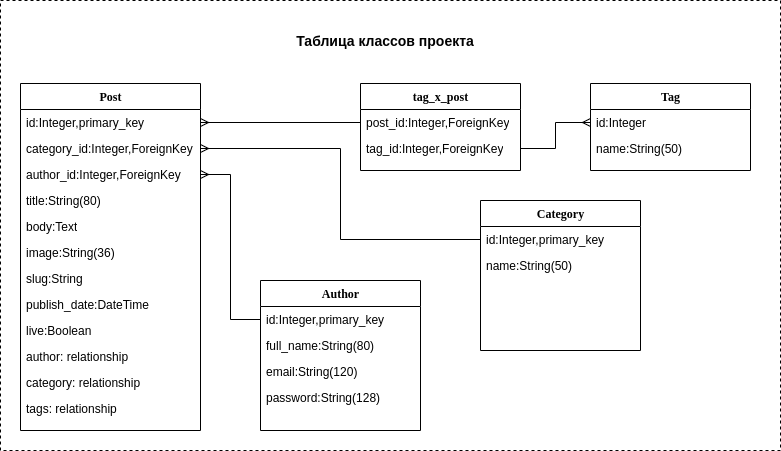

The diagram above was exported from draw.io. Its source (the exported page's mxGraphModel, read from the mxfile embedded in the PNG):
<mxGraphModel dx="811" dy="525" grid="1" gridSize="10" guides="1" tooltips="1" connect="1" arrows="1" fold="1" page="1" pageScale="1" pageWidth="1100" pageHeight="850" background="none" math="0" shadow="0">
  <root>
    <mxCell id="0" />
    <mxCell id="1" parent="0" />
    <mxCell id="78961159f06e98e8-17" value="Post" style="swimlane;html=1;fontStyle=1;align=center;verticalAlign=top;childLayout=stackLayout;horizontal=1;startSize=26;horizontalStack=0;resizeParent=1;resizeLast=0;collapsible=1;marginBottom=0;swimlaneFillColor=#ffffff;rounded=0;shadow=0;comic=0;labelBackgroundColor=none;strokeWidth=1;fillColor=none;fontFamily=Verdana;fontSize=12" parent="1" vertex="1">
      <mxGeometry x="90" y="83" width="180" height="347" as="geometry" />
    </mxCell>
    <mxCell id="78961159f06e98e8-21" value="id:Integer,primary_key&lt;br&gt;" style="text;html=1;strokeColor=none;fillColor=none;align=left;verticalAlign=top;spacingLeft=4;spacingRight=4;whiteSpace=wrap;overflow=hidden;rotatable=0;points=[[0,0.5],[1,0.5]];portConstraint=eastwest;" parent="78961159f06e98e8-17" vertex="1">
      <mxGeometry y="26" width="180" height="26" as="geometry" />
    </mxCell>
    <mxCell id="78961159f06e98e8-23" value="category_id:Integer,ForeignKey&lt;br&gt;" style="text;html=1;strokeColor=none;fillColor=none;align=left;verticalAlign=top;spacingLeft=4;spacingRight=4;whiteSpace=wrap;overflow=hidden;rotatable=0;points=[[0,0.5],[1,0.5]];portConstraint=eastwest;" parent="78961159f06e98e8-17" vertex="1">
      <mxGeometry y="52" width="180" height="26" as="geometry" />
    </mxCell>
    <mxCell id="78961159f06e98e8-25" value="author_id:Integer,ForeignKey&lt;br&gt;" style="text;html=1;strokeColor=none;fillColor=none;align=left;verticalAlign=top;spacingLeft=4;spacingRight=4;whiteSpace=wrap;overflow=hidden;rotatable=0;points=[[0,0.5],[1,0.5]];portConstraint=eastwest;" parent="78961159f06e98e8-17" vertex="1">
      <mxGeometry y="78" width="180" height="26" as="geometry" />
    </mxCell>
    <mxCell id="78961159f06e98e8-26" value="title:String(80)" style="text;html=1;strokeColor=none;fillColor=none;align=left;verticalAlign=top;spacingLeft=4;spacingRight=4;whiteSpace=wrap;overflow=hidden;rotatable=0;points=[[0,0.5],[1,0.5]];portConstraint=eastwest;" parent="78961159f06e98e8-17" vertex="1">
      <mxGeometry y="104" width="180" height="26" as="geometry" />
    </mxCell>
    <mxCell id="78961159f06e98e8-24" value="body:Text&lt;br&gt;" style="text;html=1;strokeColor=none;fillColor=none;align=left;verticalAlign=top;spacingLeft=4;spacingRight=4;whiteSpace=wrap;overflow=hidden;rotatable=0;points=[[0,0.5],[1,0.5]];portConstraint=eastwest;" parent="78961159f06e98e8-17" vertex="1">
      <mxGeometry y="130" width="180" height="26" as="geometry" />
    </mxCell>
    <mxCell id="8jKxijEiMVK0dajfLbo2-1" value="image:String(36)&lt;br&gt;" style="text;html=1;strokeColor=none;fillColor=none;align=left;verticalAlign=top;spacingLeft=4;spacingRight=4;whiteSpace=wrap;overflow=hidden;rotatable=0;points=[[0,0.5],[1,0.5]];portConstraint=eastwest;" vertex="1" parent="78961159f06e98e8-17">
      <mxGeometry y="156" width="180" height="26" as="geometry" />
    </mxCell>
    <mxCell id="8jKxijEiMVK0dajfLbo2-2" value="slug:String&lt;br&gt;" style="text;html=1;strokeColor=none;fillColor=none;align=left;verticalAlign=top;spacingLeft=4;spacingRight=4;whiteSpace=wrap;overflow=hidden;rotatable=0;points=[[0,0.5],[1,0.5]];portConstraint=eastwest;" vertex="1" parent="78961159f06e98e8-17">
      <mxGeometry y="182" width="180" height="26" as="geometry" />
    </mxCell>
    <mxCell id="8jKxijEiMVK0dajfLbo2-3" value="publish_date:DateTime&lt;br&gt;" style="text;html=1;strokeColor=none;fillColor=none;align=left;verticalAlign=top;spacingLeft=4;spacingRight=4;whiteSpace=wrap;overflow=hidden;rotatable=0;points=[[0,0.5],[1,0.5]];portConstraint=eastwest;" vertex="1" parent="78961159f06e98e8-17">
      <mxGeometry y="208" width="180" height="26" as="geometry" />
    </mxCell>
    <mxCell id="8jKxijEiMVK0dajfLbo2-4" value="live:Boolean&lt;br&gt;" style="text;html=1;strokeColor=none;fillColor=none;align=left;verticalAlign=top;spacingLeft=4;spacingRight=4;whiteSpace=wrap;overflow=hidden;rotatable=0;points=[[0,0.5],[1,0.5]];portConstraint=eastwest;" vertex="1" parent="78961159f06e98e8-17">
      <mxGeometry y="234" width="180" height="26" as="geometry" />
    </mxCell>
    <mxCell id="8jKxijEiMVK0dajfLbo2-5" value="author: relationship&lt;br&gt;" style="text;html=1;strokeColor=none;fillColor=none;align=left;verticalAlign=top;spacingLeft=4;spacingRight=4;whiteSpace=wrap;overflow=hidden;rotatable=0;points=[[0,0.5],[1,0.5]];portConstraint=eastwest;" vertex="1" parent="78961159f06e98e8-17">
      <mxGeometry y="260" width="180" height="26" as="geometry" />
    </mxCell>
    <mxCell id="8jKxijEiMVK0dajfLbo2-6" value="category: relationship&lt;br&gt;" style="text;html=1;strokeColor=none;fillColor=none;align=left;verticalAlign=top;spacingLeft=4;spacingRight=4;whiteSpace=wrap;overflow=hidden;rotatable=0;points=[[0,0.5],[1,0.5]];portConstraint=eastwest;" vertex="1" parent="78961159f06e98e8-17">
      <mxGeometry y="286" width="180" height="26" as="geometry" />
    </mxCell>
    <mxCell id="8jKxijEiMVK0dajfLbo2-7" value="tags: relationship" style="text;html=1;strokeColor=none;fillColor=none;align=left;verticalAlign=top;spacingLeft=4;spacingRight=4;whiteSpace=wrap;overflow=hidden;rotatable=0;points=[[0,0.5],[1,0.5]];portConstraint=eastwest;" vertex="1" parent="78961159f06e98e8-17">
      <mxGeometry y="312" width="180" height="26" as="geometry" />
    </mxCell>
    <mxCell id="78961159f06e98e8-30" value="tag_x_post" style="swimlane;html=1;fontStyle=1;align=center;verticalAlign=top;childLayout=stackLayout;horizontal=1;startSize=26;horizontalStack=0;resizeParent=1;resizeLast=0;collapsible=1;marginBottom=0;swimlaneFillColor=#ffffff;rounded=0;shadow=0;comic=0;labelBackgroundColor=none;strokeWidth=1;fillColor=none;fontFamily=Verdana;fontSize=12" parent="1" vertex="1">
      <mxGeometry x="430" y="83" width="160" height="87" as="geometry" />
    </mxCell>
    <mxCell id="78961159f06e98e8-32" value="post_id:Integer,ForeignKey&lt;br&gt;" style="text;html=1;strokeColor=none;fillColor=none;align=left;verticalAlign=top;spacingLeft=4;spacingRight=4;whiteSpace=wrap;overflow=hidden;rotatable=0;points=[[0,0.5],[1,0.5]];portConstraint=eastwest;" parent="78961159f06e98e8-30" vertex="1">
      <mxGeometry y="26" width="160" height="26" as="geometry" />
    </mxCell>
    <mxCell id="78961159f06e98e8-31" value="tag_id:Integer,ForeignKey&lt;br&gt;" style="text;html=1;strokeColor=none;fillColor=none;align=left;verticalAlign=top;spacingLeft=4;spacingRight=4;whiteSpace=wrap;overflow=hidden;rotatable=0;points=[[0,0.5],[1,0.5]];portConstraint=eastwest;" parent="78961159f06e98e8-30" vertex="1">
      <mxGeometry y="52" width="160" height="26" as="geometry" />
    </mxCell>
    <mxCell id="78961159f06e98e8-43" value="Tag" style="swimlane;html=1;fontStyle=1;align=center;verticalAlign=top;childLayout=stackLayout;horizontal=1;startSize=26;horizontalStack=0;resizeParent=1;resizeLast=0;collapsible=1;marginBottom=0;swimlaneFillColor=#ffffff;rounded=0;shadow=0;comic=0;labelBackgroundColor=none;strokeWidth=1;fillColor=none;fontFamily=Verdana;fontSize=12" parent="1" vertex="1">
      <mxGeometry x="660" y="83" width="160" height="87" as="geometry" />
    </mxCell>
    <mxCell id="78961159f06e98e8-44" value="id:Integer&lt;br&gt;" style="text;html=1;strokeColor=none;fillColor=none;align=left;verticalAlign=top;spacingLeft=4;spacingRight=4;whiteSpace=wrap;overflow=hidden;rotatable=0;points=[[0,0.5],[1,0.5]];portConstraint=eastwest;" parent="78961159f06e98e8-43" vertex="1">
      <mxGeometry y="26" width="160" height="26" as="geometry" />
    </mxCell>
    <mxCell id="78961159f06e98e8-45" value="name:String(50)" style="text;html=1;strokeColor=none;fillColor=none;align=left;verticalAlign=top;spacingLeft=4;spacingRight=4;whiteSpace=wrap;overflow=hidden;rotatable=0;points=[[0,0.5],[1,0.5]];portConstraint=eastwest;" parent="78961159f06e98e8-43" vertex="1">
      <mxGeometry y="52" width="160" height="26" as="geometry" />
    </mxCell>
    <mxCell id="78961159f06e98e8-69" value="Author" style="swimlane;html=1;fontStyle=1;align=center;verticalAlign=top;childLayout=stackLayout;horizontal=1;startSize=26;horizontalStack=0;resizeParent=1;resizeLast=0;collapsible=1;marginBottom=0;swimlaneFillColor=#ffffff;rounded=0;shadow=0;comic=0;labelBackgroundColor=none;strokeWidth=1;fillColor=none;fontFamily=Verdana;fontSize=12" parent="1" vertex="1">
      <mxGeometry x="330" y="280" width="160" height="150" as="geometry" />
    </mxCell>
    <mxCell id="78961159f06e98e8-70" value="id:Integer,primary_key&lt;br&gt;" style="text;html=1;strokeColor=none;fillColor=none;align=left;verticalAlign=top;spacingLeft=4;spacingRight=4;whiteSpace=wrap;overflow=hidden;rotatable=0;points=[[0,0.5],[1,0.5]];portConstraint=eastwest;" parent="78961159f06e98e8-69" vertex="1">
      <mxGeometry y="26" width="160" height="26" as="geometry" />
    </mxCell>
    <mxCell id="78961159f06e98e8-71" value="full_name:String(80)&lt;br&gt;" style="text;html=1;strokeColor=none;fillColor=none;align=left;verticalAlign=top;spacingLeft=4;spacingRight=4;whiteSpace=wrap;overflow=hidden;rotatable=0;points=[[0,0.5],[1,0.5]];portConstraint=eastwest;" parent="78961159f06e98e8-69" vertex="1">
      <mxGeometry y="52" width="160" height="26" as="geometry" />
    </mxCell>
    <mxCell id="78961159f06e98e8-72" value="email:String(120)" style="text;html=1;strokeColor=none;fillColor=none;align=left;verticalAlign=top;spacingLeft=4;spacingRight=4;whiteSpace=wrap;overflow=hidden;rotatable=0;points=[[0,0.5],[1,0.5]];portConstraint=eastwest;" parent="78961159f06e98e8-69" vertex="1">
      <mxGeometry y="78" width="160" height="26" as="geometry" />
    </mxCell>
    <mxCell id="78961159f06e98e8-74" value="password:String(128)&lt;br&gt;" style="text;html=1;strokeColor=none;fillColor=none;align=left;verticalAlign=top;spacingLeft=4;spacingRight=4;whiteSpace=wrap;overflow=hidden;rotatable=0;points=[[0,0.5],[1,0.5]];portConstraint=eastwest;" parent="78961159f06e98e8-69" vertex="1">
      <mxGeometry y="104" width="160" height="26" as="geometry" />
    </mxCell>
    <mxCell id="78961159f06e98e8-82" value="Category&lt;br&gt;" style="swimlane;html=1;fontStyle=1;align=center;verticalAlign=top;childLayout=stackLayout;horizontal=1;startSize=26;horizontalStack=0;resizeParent=1;resizeLast=0;collapsible=1;marginBottom=0;swimlaneFillColor=#ffffff;rounded=0;shadow=0;comic=0;labelBackgroundColor=none;strokeWidth=1;fillColor=none;fontFamily=Verdana;fontSize=12" parent="1" vertex="1">
      <mxGeometry x="550" y="200" width="160" height="150" as="geometry" />
    </mxCell>
    <mxCell id="78961159f06e98e8-83" value="id:Integer,primary_key&lt;br&gt;" style="text;html=1;strokeColor=none;fillColor=none;align=left;verticalAlign=top;spacingLeft=4;spacingRight=4;whiteSpace=wrap;overflow=hidden;rotatable=0;points=[[0,0.5],[1,0.5]];portConstraint=eastwest;" parent="78961159f06e98e8-82" vertex="1">
      <mxGeometry y="26" width="160" height="26" as="geometry" />
    </mxCell>
    <mxCell id="78961159f06e98e8-84" value="name:String(50)&lt;br&gt;" style="text;html=1;strokeColor=none;fillColor=none;align=left;verticalAlign=top;spacingLeft=4;spacingRight=4;whiteSpace=wrap;overflow=hidden;rotatable=0;points=[[0,0.5],[1,0.5]];portConstraint=eastwest;" parent="78961159f06e98e8-82" vertex="1">
      <mxGeometry y="52" width="160" height="26" as="geometry" />
    </mxCell>
    <mxCell id="8jKxijEiMVK0dajfLbo2-12" style="edgeStyle=orthogonalEdgeStyle;rounded=0;orthogonalLoop=1;jettySize=auto;html=1;entryX=1;entryY=0.5;entryDx=0;entryDy=0;endArrow=ERmany;endFill=0;" edge="1" parent="1" source="78961159f06e98e8-70" target="78961159f06e98e8-25">
      <mxGeometry relative="1" as="geometry" />
    </mxCell>
    <mxCell id="8jKxijEiMVK0dajfLbo2-13" style="edgeStyle=orthogonalEdgeStyle;rounded=0;orthogonalLoop=1;jettySize=auto;html=1;entryX=1;entryY=0.5;entryDx=0;entryDy=0;endArrow=ERmany;endFill=0;" edge="1" parent="1" source="78961159f06e98e8-32" target="78961159f06e98e8-21">
      <mxGeometry relative="1" as="geometry" />
    </mxCell>
    <mxCell id="8jKxijEiMVK0dajfLbo2-14" style="edgeStyle=orthogonalEdgeStyle;rounded=0;orthogonalLoop=1;jettySize=auto;html=1;entryX=0;entryY=0.5;entryDx=0;entryDy=0;endArrow=ERmany;endFill=0;" edge="1" parent="1" source="78961159f06e98e8-31" target="78961159f06e98e8-44">
      <mxGeometry relative="1" as="geometry" />
    </mxCell>
    <mxCell id="8jKxijEiMVK0dajfLbo2-16" style="edgeStyle=orthogonalEdgeStyle;rounded=0;orthogonalLoop=1;jettySize=auto;html=1;entryX=1;entryY=0.5;entryDx=0;entryDy=0;endArrow=ERmany;endFill=0;" edge="1" parent="1" source="78961159f06e98e8-83" target="78961159f06e98e8-23">
      <mxGeometry relative="1" as="geometry" />
    </mxCell>
    <mxCell id="8jKxijEiMVK0dajfLbo2-18" value="&lt;font style=&quot;font-size: 14px&quot;&gt;&lt;b&gt;Таблица классов проекта&lt;/b&gt;&lt;/font&gt;" style="rounded=0;whiteSpace=wrap;html=1;fillColor=none;strokeColor=none;" vertex="1" parent="1">
      <mxGeometry x="100" y="20" width="710" height="40" as="geometry" />
    </mxCell>
    <mxCell id="8jKxijEiMVK0dajfLbo2-21" value="" style="rounded=0;whiteSpace=wrap;html=1;dashed=1;fillColor=none;" vertex="1" parent="1">
      <mxGeometry x="70" width="780" height="450" as="geometry" />
    </mxCell>
  </root>
</mxGraphModel>